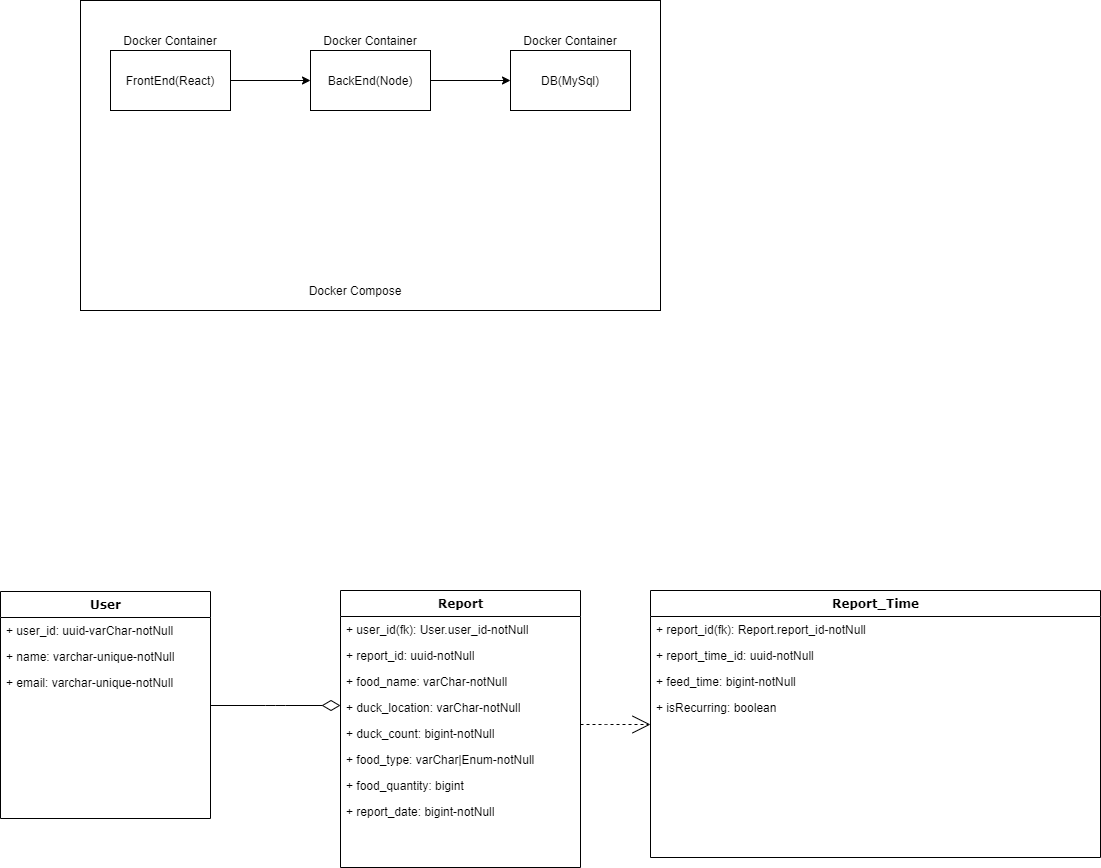

The diagram above was exported from draw.io. Its source (the exported page's mxGraphModel, read from the mxfile embedded in the PNG):
<mxGraphModel dx="1662" dy="762" grid="1" gridSize="10" guides="1" tooltips="1" connect="1" arrows="1" fold="1" page="1" pageScale="1" pageWidth="1920" pageHeight="1200" background="#ffffff" math="0" shadow="0">
  <root>
    <mxCell id="0" />
    <mxCell id="1" parent="0" />
    <mxCell id="RHryZhKAJD_27usyGvyc-11" value="" style="rounded=0;whiteSpace=wrap;html=1;" vertex="1" parent="1">
      <mxGeometry x="230" y="110" width="580" height="310" as="geometry" />
    </mxCell>
    <mxCell id="78961159f06e98e8-122" style="edgeStyle=elbowEdgeStyle;html=1;labelBackgroundColor=none;startFill=0;startSize=8;endArrow=open;endFill=0;endSize=16;fontFamily=Verdana;fontSize=12;elbow=vertical;dashed=1;" parent="1" source="78961159f06e98e8-30" target="78961159f06e98e8-43" edge="1">
      <mxGeometry relative="1" as="geometry" />
    </mxCell>
    <mxCell id="78961159f06e98e8-121" style="edgeStyle=elbowEdgeStyle;html=1;labelBackgroundColor=none;startFill=0;startSize=8;endArrow=diamondThin;endFill=0;endSize=16;fontFamily=Verdana;fontSize=12;elbow=vertical;" parent="1" source="78961159f06e98e8-17" target="78961159f06e98e8-30" edge="1">
      <mxGeometry relative="1" as="geometry">
        <mxPoint x="310" y="876.8823529411764" as="sourcePoint" />
      </mxGeometry>
    </mxCell>
    <mxCell id="78961159f06e98e8-17" value="User" style="swimlane;html=1;fontStyle=1;align=center;verticalAlign=top;childLayout=stackLayout;horizontal=1;startSize=26;horizontalStack=0;resizeParent=1;resizeLast=0;collapsible=1;marginBottom=0;swimlaneFillColor=#ffffff;rounded=0;shadow=0;comic=0;labelBackgroundColor=none;strokeWidth=1;fillColor=none;fontFamily=Verdana;fontSize=12" parent="1" vertex="1">
      <mxGeometry x="150" y="701" width="210" height="227" as="geometry" />
    </mxCell>
    <mxCell id="78961159f06e98e8-21" value="+ user_id: uuid-varChar-notNull" style="text;html=1;strokeColor=none;fillColor=none;align=left;verticalAlign=top;spacingLeft=4;spacingRight=4;whiteSpace=wrap;overflow=hidden;rotatable=0;points=[[0,0.5],[1,0.5]];portConstraint=eastwest;" parent="78961159f06e98e8-17" vertex="1">
      <mxGeometry y="26" width="210" height="26" as="geometry" />
    </mxCell>
    <mxCell id="78961159f06e98e8-25" value="+ name: varchar-unique-notNull" style="text;html=1;strokeColor=none;fillColor=none;align=left;verticalAlign=top;spacingLeft=4;spacingRight=4;whiteSpace=wrap;overflow=hidden;rotatable=0;points=[[0,0.5],[1,0.5]];portConstraint=eastwest;" parent="78961159f06e98e8-17" vertex="1">
      <mxGeometry y="52" width="210" height="26" as="geometry" />
    </mxCell>
    <mxCell id="RHryZhKAJD_27usyGvyc-2" value="+ email: varchar-unique-notNull" style="text;html=1;strokeColor=none;fillColor=none;align=left;verticalAlign=top;spacingLeft=4;spacingRight=4;whiteSpace=wrap;overflow=hidden;rotatable=0;points=[[0,0.5],[1,0.5]];portConstraint=eastwest;" vertex="1" parent="78961159f06e98e8-17">
      <mxGeometry y="78" width="210" height="26" as="geometry" />
    </mxCell>
    <mxCell id="78961159f06e98e8-30" value="Report" style="swimlane;html=1;fontStyle=1;align=center;verticalAlign=top;childLayout=stackLayout;horizontal=1;startSize=26;horizontalStack=0;resizeParent=1;resizeLast=0;collapsible=1;marginBottom=0;swimlaneFillColor=#ffffff;rounded=0;shadow=0;comic=0;labelBackgroundColor=none;strokeWidth=1;fillColor=none;fontFamily=Verdana;fontSize=12" parent="1" vertex="1">
      <mxGeometry x="490" y="700" width="240" height="277" as="geometry" />
    </mxCell>
    <mxCell id="78961159f06e98e8-39" value="+ user_id(fk): User.user_id-notNull" style="text;html=1;strokeColor=none;fillColor=none;align=left;verticalAlign=top;spacingLeft=4;spacingRight=4;whiteSpace=wrap;overflow=hidden;rotatable=0;points=[[0,0.5],[1,0.5]];portConstraint=eastwest;" parent="78961159f06e98e8-30" vertex="1">
      <mxGeometry y="26" width="240" height="26" as="geometry" />
    </mxCell>
    <mxCell id="78961159f06e98e8-37" value="+ report_id: uuid-notNull" style="text;html=1;strokeColor=none;fillColor=none;align=left;verticalAlign=top;spacingLeft=4;spacingRight=4;whiteSpace=wrap;overflow=hidden;rotatable=0;points=[[0,0.5],[1,0.5]];portConstraint=eastwest;" parent="78961159f06e98e8-30" vertex="1">
      <mxGeometry y="52" width="240" height="26" as="geometry" />
    </mxCell>
    <mxCell id="78961159f06e98e8-32" value="+ food_name: varChar-notNull" style="text;html=1;strokeColor=none;fillColor=none;align=left;verticalAlign=top;spacingLeft=4;spacingRight=4;whiteSpace=wrap;overflow=hidden;rotatable=0;points=[[0,0.5],[1,0.5]];portConstraint=eastwest;" parent="78961159f06e98e8-30" vertex="1">
      <mxGeometry y="78" width="240" height="26" as="geometry" />
    </mxCell>
    <mxCell id="78961159f06e98e8-34" value="+ duck_location: varChar-notNull" style="text;html=1;strokeColor=none;fillColor=none;align=left;verticalAlign=top;spacingLeft=4;spacingRight=4;whiteSpace=wrap;overflow=hidden;rotatable=0;points=[[0,0.5],[1,0.5]];portConstraint=eastwest;" parent="78961159f06e98e8-30" vertex="1">
      <mxGeometry y="104" width="240" height="26" as="geometry" />
    </mxCell>
    <mxCell id="78961159f06e98e8-33" value="+ duck_count: bigint-notNull" style="text;html=1;strokeColor=none;fillColor=none;align=left;verticalAlign=top;spacingLeft=4;spacingRight=4;whiteSpace=wrap;overflow=hidden;rotatable=0;points=[[0,0.5],[1,0.5]];portConstraint=eastwest;" parent="78961159f06e98e8-30" vertex="1">
      <mxGeometry y="130" width="240" height="26" as="geometry" />
    </mxCell>
    <mxCell id="78961159f06e98e8-36" value="+ food_type: varChar|Enum-notNull" style="text;html=1;strokeColor=none;fillColor=none;align=left;verticalAlign=top;spacingLeft=4;spacingRight=4;whiteSpace=wrap;overflow=hidden;rotatable=0;points=[[0,0.5],[1,0.5]];portConstraint=eastwest;" parent="78961159f06e98e8-30" vertex="1">
      <mxGeometry y="156" width="240" height="26" as="geometry" />
    </mxCell>
    <mxCell id="78961159f06e98e8-31" value="+ food_quantity: bigint" style="text;html=1;strokeColor=none;fillColor=none;align=left;verticalAlign=top;spacingLeft=4;spacingRight=4;whiteSpace=wrap;overflow=hidden;rotatable=0;points=[[0,0.5],[1,0.5]];portConstraint=eastwest;" parent="78961159f06e98e8-30" vertex="1">
      <mxGeometry y="182" width="240" height="26" as="geometry" />
    </mxCell>
    <mxCell id="ijCeEfzt9DaP6k1KNOGH-3" value="+ report_date: bigint-notNull" style="text;html=1;strokeColor=none;fillColor=none;align=left;verticalAlign=top;spacingLeft=4;spacingRight=4;whiteSpace=wrap;overflow=hidden;rotatable=0;points=[[0,0.5],[1,0.5]];portConstraint=eastwest;" parent="78961159f06e98e8-30" vertex="1">
      <mxGeometry y="208" width="240" height="26" as="geometry" />
    </mxCell>
    <mxCell id="78961159f06e98e8-43" value="Report_Time" style="swimlane;html=1;fontStyle=1;align=center;verticalAlign=top;childLayout=stackLayout;horizontal=1;startSize=26;horizontalStack=0;resizeParent=1;resizeLast=0;collapsible=1;marginBottom=0;swimlaneFillColor=#ffffff;rounded=0;shadow=0;comic=0;labelBackgroundColor=none;strokeWidth=1;fillColor=none;fontFamily=Verdana;fontSize=12" parent="1" vertex="1">
      <mxGeometry x="800" y="700" width="450" height="267" as="geometry" />
    </mxCell>
    <mxCell id="78961159f06e98e8-44" value="+ report_id(fk): Report.report_id-notNull" style="text;html=1;strokeColor=none;fillColor=none;align=left;verticalAlign=top;spacingLeft=4;spacingRight=4;whiteSpace=wrap;overflow=hidden;rotatable=0;points=[[0,0.5],[1,0.5]];portConstraint=eastwest;" parent="78961159f06e98e8-43" vertex="1">
      <mxGeometry y="26" width="450" height="26" as="geometry" />
    </mxCell>
    <mxCell id="ijCeEfzt9DaP6k1KNOGH-2" value="+ report_time_id: uuid-notNull" style="text;html=1;strokeColor=none;fillColor=none;align=left;verticalAlign=top;spacingLeft=4;spacingRight=4;whiteSpace=wrap;overflow=hidden;rotatable=0;points=[[0,0.5],[1,0.5]];portConstraint=eastwest;" parent="78961159f06e98e8-43" vertex="1">
      <mxGeometry y="52" width="450" height="26" as="geometry" />
    </mxCell>
    <mxCell id="78961159f06e98e8-45" value="+ feed_time: bigint-notNull" style="text;html=1;strokeColor=none;fillColor=none;align=left;verticalAlign=top;spacingLeft=4;spacingRight=4;whiteSpace=wrap;overflow=hidden;rotatable=0;points=[[0,0.5],[1,0.5]];portConstraint=eastwest;" parent="78961159f06e98e8-43" vertex="1">
      <mxGeometry y="78" width="450" height="26" as="geometry" />
    </mxCell>
    <mxCell id="78961159f06e98e8-49" value="+ isRecurring: boolean" style="text;html=1;strokeColor=none;fillColor=none;align=left;verticalAlign=top;spacingLeft=4;spacingRight=4;whiteSpace=wrap;overflow=hidden;rotatable=0;points=[[0,0.5],[1,0.5]];portConstraint=eastwest;" parent="78961159f06e98e8-43" vertex="1">
      <mxGeometry y="104" width="450" height="26" as="geometry" />
    </mxCell>
    <mxCell id="RHryZhKAJD_27usyGvyc-5" value="" style="edgeStyle=orthogonalEdgeStyle;rounded=0;orthogonalLoop=1;jettySize=auto;html=1;" edge="1" parent="1" source="RHryZhKAJD_27usyGvyc-3" target="RHryZhKAJD_27usyGvyc-4">
      <mxGeometry relative="1" as="geometry" />
    </mxCell>
    <mxCell id="RHryZhKAJD_27usyGvyc-3" value="FrontEnd(React)" style="rounded=0;whiteSpace=wrap;html=1;" vertex="1" parent="1">
      <mxGeometry x="260" y="160" width="120" height="60" as="geometry" />
    </mxCell>
    <mxCell id="RHryZhKAJD_27usyGvyc-7" value="" style="edgeStyle=orthogonalEdgeStyle;rounded=0;orthogonalLoop=1;jettySize=auto;html=1;" edge="1" parent="1" source="RHryZhKAJD_27usyGvyc-4" target="RHryZhKAJD_27usyGvyc-6">
      <mxGeometry relative="1" as="geometry" />
    </mxCell>
    <mxCell id="RHryZhKAJD_27usyGvyc-4" value="BackEnd(Node)" style="rounded=0;whiteSpace=wrap;html=1;" vertex="1" parent="1">
      <mxGeometry x="460" y="160" width="120" height="60" as="geometry" />
    </mxCell>
    <mxCell id="RHryZhKAJD_27usyGvyc-6" value="DB(MySql)" style="rounded=0;whiteSpace=wrap;html=1;" vertex="1" parent="1">
      <mxGeometry x="660" y="160" width="120" height="60" as="geometry" />
    </mxCell>
    <mxCell id="RHryZhKAJD_27usyGvyc-8" value="Docker Container" style="text;html=1;strokeColor=none;fillColor=none;align=center;verticalAlign=middle;whiteSpace=wrap;rounded=0;" vertex="1" parent="1">
      <mxGeometry x="270" y="140" width="100" height="20" as="geometry" />
    </mxCell>
    <mxCell id="RHryZhKAJD_27usyGvyc-9" value="Docker Container" style="text;html=1;strokeColor=none;fillColor=none;align=center;verticalAlign=middle;whiteSpace=wrap;rounded=0;" vertex="1" parent="1">
      <mxGeometry x="670" y="140" width="100" height="20" as="geometry" />
    </mxCell>
    <mxCell id="RHryZhKAJD_27usyGvyc-10" value="Docker Container" style="text;html=1;strokeColor=none;fillColor=none;align=center;verticalAlign=middle;whiteSpace=wrap;rounded=0;" vertex="1" parent="1">
      <mxGeometry x="470" y="140" width="100" height="20" as="geometry" />
    </mxCell>
    <mxCell id="RHryZhKAJD_27usyGvyc-12" value="Docker Compose" style="text;html=1;strokeColor=none;fillColor=none;align=center;verticalAlign=middle;whiteSpace=wrap;rounded=0;" vertex="1" parent="1">
      <mxGeometry x="450" y="380" width="110" height="40" as="geometry" />
    </mxCell>
  </root>
</mxGraphModel>